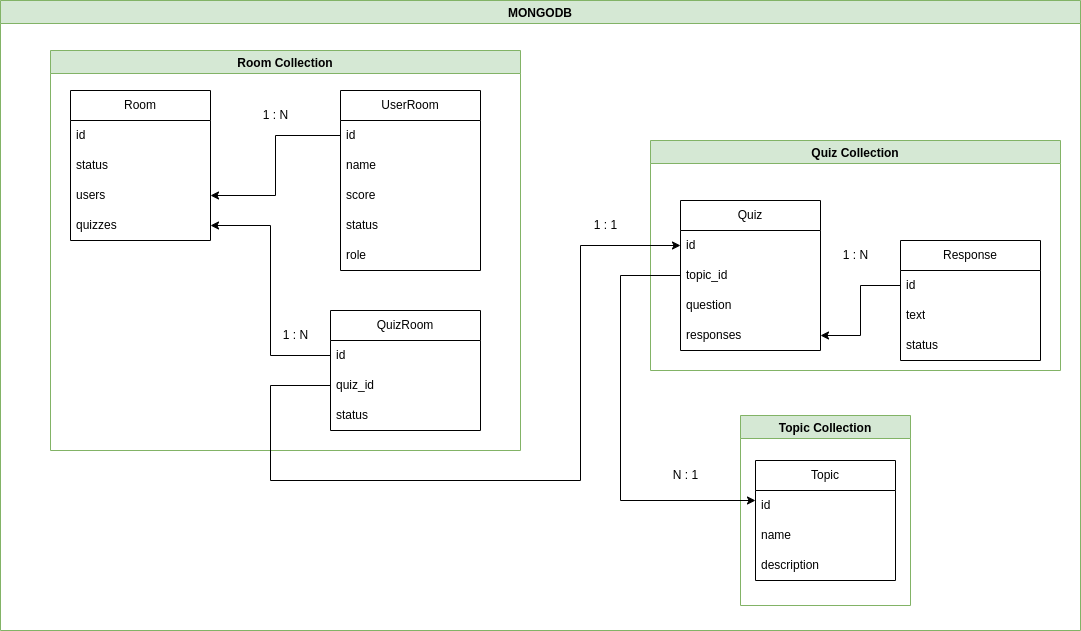

The diagram above was exported from draw.io. Its source (the exported page's mxGraphModel, read from the mxfile embedded in the PNG):
<mxGraphModel dx="2284" dy="759" grid="1" gridSize="10" guides="1" tooltips="1" connect="1" arrows="1" fold="1" page="1" pageScale="1" pageWidth="850" pageHeight="1100" math="0" shadow="0">
  <root>
    <mxCell id="0" />
    <mxCell id="1" parent="0" />
    <mxCell id="ca92uB5g2bg-VCxWjfSH-37" value="MONGODB" style="swimlane;fillColor=#d5e8d4;strokeColor=#82b366;" parent="1" vertex="1">
      <mxGeometry x="-70" y="40" width="1080" height="630" as="geometry" />
    </mxCell>
    <mxCell id="ca92uB5g2bg-VCxWjfSH-28" value="Quiz Collection" style="swimlane;fillColor=#d5e8d4;strokeColor=#82b366;" parent="ca92uB5g2bg-VCxWjfSH-37" vertex="1">
      <mxGeometry x="650" y="140" width="410" height="230" as="geometry" />
    </mxCell>
    <mxCell id="ca92uB5g2bg-VCxWjfSH-29" value="Response" style="swimlane;fontStyle=0;childLayout=stackLayout;horizontal=1;startSize=30;horizontalStack=0;resizeParent=1;resizeParentMax=0;resizeLast=0;collapsible=1;marginBottom=0;whiteSpace=wrap;html=1;" parent="ca92uB5g2bg-VCxWjfSH-28" vertex="1">
      <mxGeometry x="250" y="100" width="140" height="120" as="geometry" />
    </mxCell>
    <mxCell id="ca92uB5g2bg-VCxWjfSH-30" value="id" style="text;strokeColor=none;fillColor=none;align=left;verticalAlign=middle;spacingLeft=4;spacingRight=4;overflow=hidden;points=[[0,0.5],[1,0.5]];portConstraint=eastwest;rotatable=0;whiteSpace=wrap;html=1;" parent="ca92uB5g2bg-VCxWjfSH-29" vertex="1">
      <mxGeometry y="30" width="140" height="30" as="geometry" />
    </mxCell>
    <mxCell id="ca92uB5g2bg-VCxWjfSH-31" value="text" style="text;strokeColor=none;fillColor=none;align=left;verticalAlign=middle;spacingLeft=4;spacingRight=4;overflow=hidden;points=[[0,0.5],[1,0.5]];portConstraint=eastwest;rotatable=0;whiteSpace=wrap;html=1;" parent="ca92uB5g2bg-VCxWjfSH-29" vertex="1">
      <mxGeometry y="60" width="140" height="30" as="geometry" />
    </mxCell>
    <mxCell id="ca92uB5g2bg-VCxWjfSH-32" value="status" style="text;strokeColor=none;fillColor=none;align=left;verticalAlign=middle;spacingLeft=4;spacingRight=4;overflow=hidden;points=[[0,0.5],[1,0.5]];portConstraint=eastwest;rotatable=0;whiteSpace=wrap;html=1;" parent="ca92uB5g2bg-VCxWjfSH-29" vertex="1">
      <mxGeometry y="90" width="140" height="30" as="geometry" />
    </mxCell>
    <mxCell id="ca92uB5g2bg-VCxWjfSH-33" value="1 : N" style="text;html=1;align=center;verticalAlign=middle;resizable=0;points=[];autosize=1;strokeColor=none;fillColor=none;" parent="ca92uB5g2bg-VCxWjfSH-28" vertex="1">
      <mxGeometry x="180" y="100" width="50" height="30" as="geometry" />
    </mxCell>
    <mxCell id="ca92uB5g2bg-VCxWjfSH-16" value="Quiz" style="swimlane;fontStyle=0;childLayout=stackLayout;horizontal=1;startSize=30;horizontalStack=0;resizeParent=1;resizeParentMax=0;resizeLast=0;collapsible=1;marginBottom=0;whiteSpace=wrap;html=1;" parent="ca92uB5g2bg-VCxWjfSH-28" vertex="1">
      <mxGeometry x="30" y="60" width="140" height="150" as="geometry" />
    </mxCell>
    <mxCell id="ca92uB5g2bg-VCxWjfSH-17" value="id" style="text;strokeColor=none;fillColor=none;align=left;verticalAlign=middle;spacingLeft=4;spacingRight=4;overflow=hidden;points=[[0,0.5],[1,0.5]];portConstraint=eastwest;rotatable=0;whiteSpace=wrap;html=1;" parent="ca92uB5g2bg-VCxWjfSH-16" vertex="1">
      <mxGeometry y="30" width="140" height="30" as="geometry" />
    </mxCell>
    <mxCell id="ca92uB5g2bg-VCxWjfSH-18" value="topic_id" style="text;strokeColor=none;fillColor=none;align=left;verticalAlign=middle;spacingLeft=4;spacingRight=4;overflow=hidden;points=[[0,0.5],[1,0.5]];portConstraint=eastwest;rotatable=0;whiteSpace=wrap;html=1;" parent="ca92uB5g2bg-VCxWjfSH-16" vertex="1">
      <mxGeometry y="60" width="140" height="30" as="geometry" />
    </mxCell>
    <mxCell id="ca92uB5g2bg-VCxWjfSH-19" value="question" style="text;strokeColor=none;fillColor=none;align=left;verticalAlign=middle;spacingLeft=4;spacingRight=4;overflow=hidden;points=[[0,0.5],[1,0.5]];portConstraint=eastwest;rotatable=0;whiteSpace=wrap;html=1;" parent="ca92uB5g2bg-VCxWjfSH-16" vertex="1">
      <mxGeometry y="90" width="140" height="30" as="geometry" />
    </mxCell>
    <mxCell id="ca92uB5g2bg-VCxWjfSH-20" value="responses" style="text;strokeColor=none;fillColor=none;align=left;verticalAlign=middle;spacingLeft=4;spacingRight=4;overflow=hidden;points=[[0,0.5],[1,0.5]];portConstraint=eastwest;rotatable=0;whiteSpace=wrap;html=1;" parent="ca92uB5g2bg-VCxWjfSH-16" vertex="1">
      <mxGeometry y="120" width="140" height="30" as="geometry" />
    </mxCell>
    <mxCell id="ca92uB5g2bg-VCxWjfSH-24" style="edgeStyle=orthogonalEdgeStyle;rounded=0;orthogonalLoop=1;jettySize=auto;html=1;entryX=1;entryY=0.5;entryDx=0;entryDy=0;" parent="ca92uB5g2bg-VCxWjfSH-28" source="ca92uB5g2bg-VCxWjfSH-30" target="ca92uB5g2bg-VCxWjfSH-20" edge="1">
      <mxGeometry relative="1" as="geometry" />
    </mxCell>
    <mxCell id="ca92uB5g2bg-VCxWjfSH-12" value="Topic" style="swimlane;fontStyle=0;childLayout=stackLayout;horizontal=1;startSize=30;horizontalStack=0;resizeParent=1;resizeParentMax=0;resizeLast=0;collapsible=1;marginBottom=0;whiteSpace=wrap;html=1;" parent="ca92uB5g2bg-VCxWjfSH-37" vertex="1">
      <mxGeometry x="755" y="460" width="140" height="120" as="geometry" />
    </mxCell>
    <mxCell id="ca92uB5g2bg-VCxWjfSH-13" value="id" style="text;strokeColor=none;fillColor=none;align=left;verticalAlign=middle;spacingLeft=4;spacingRight=4;overflow=hidden;points=[[0,0.5],[1,0.5]];portConstraint=eastwest;rotatable=0;whiteSpace=wrap;html=1;" parent="ca92uB5g2bg-VCxWjfSH-12" vertex="1">
      <mxGeometry y="30" width="140" height="30" as="geometry" />
    </mxCell>
    <mxCell id="ca92uB5g2bg-VCxWjfSH-14" value="name" style="text;strokeColor=none;fillColor=none;align=left;verticalAlign=middle;spacingLeft=4;spacingRight=4;overflow=hidden;points=[[0,0.5],[1,0.5]];portConstraint=eastwest;rotatable=0;whiteSpace=wrap;html=1;" parent="ca92uB5g2bg-VCxWjfSH-12" vertex="1">
      <mxGeometry y="60" width="140" height="30" as="geometry" />
    </mxCell>
    <mxCell id="ca92uB5g2bg-VCxWjfSH-15" value="description" style="text;strokeColor=none;fillColor=none;align=left;verticalAlign=middle;spacingLeft=4;spacingRight=4;overflow=hidden;points=[[0,0.5],[1,0.5]];portConstraint=eastwest;rotatable=0;whiteSpace=wrap;html=1;" parent="ca92uB5g2bg-VCxWjfSH-12" vertex="1">
      <mxGeometry y="90" width="140" height="30" as="geometry" />
    </mxCell>
    <mxCell id="ca92uB5g2bg-VCxWjfSH-36" value="Topic Collection" style="swimlane;fillColor=#d5e8d4;strokeColor=#82b366;" parent="ca92uB5g2bg-VCxWjfSH-37" vertex="1">
      <mxGeometry x="740" y="415" width="170" height="190" as="geometry" />
    </mxCell>
    <mxCell id="ca92uB5g2bg-VCxWjfSH-1" value="UserRoom" style="swimlane;fontStyle=0;childLayout=stackLayout;horizontal=1;startSize=30;horizontalStack=0;resizeParent=1;resizeParentMax=0;resizeLast=0;collapsible=1;marginBottom=0;whiteSpace=wrap;html=1;strokeWidth=1;" parent="ca92uB5g2bg-VCxWjfSH-37" vertex="1">
      <mxGeometry x="340" y="90" width="140" height="180" as="geometry" />
    </mxCell>
    <mxCell id="ca92uB5g2bg-VCxWjfSH-2" value="id" style="text;strokeColor=none;fillColor=none;align=left;verticalAlign=middle;spacingLeft=4;spacingRight=4;overflow=hidden;points=[[0,0.5],[1,0.5]];portConstraint=eastwest;rotatable=0;whiteSpace=wrap;html=1;" parent="ca92uB5g2bg-VCxWjfSH-1" vertex="1">
      <mxGeometry y="30" width="140" height="30" as="geometry" />
    </mxCell>
    <mxCell id="ca92uB5g2bg-VCxWjfSH-4" value="name" style="text;strokeColor=none;fillColor=none;align=left;verticalAlign=middle;spacingLeft=4;spacingRight=4;overflow=hidden;points=[[0,0.5],[1,0.5]];portConstraint=eastwest;rotatable=0;whiteSpace=wrap;html=1;" parent="ca92uB5g2bg-VCxWjfSH-1" vertex="1">
      <mxGeometry y="60" width="140" height="30" as="geometry" />
    </mxCell>
    <mxCell id="ca92uB5g2bg-VCxWjfSH-5" value="score" style="text;strokeColor=none;fillColor=none;align=left;verticalAlign=middle;spacingLeft=4;spacingRight=4;overflow=hidden;points=[[0,0.5],[1,0.5]];portConstraint=eastwest;rotatable=0;whiteSpace=wrap;html=1;" parent="ca92uB5g2bg-VCxWjfSH-1" vertex="1">
      <mxGeometry y="90" width="140" height="30" as="geometry" />
    </mxCell>
    <mxCell id="ca92uB5g2bg-VCxWjfSH-6" value="status" style="text;strokeColor=none;fillColor=none;align=left;verticalAlign=middle;spacingLeft=4;spacingRight=4;overflow=hidden;points=[[0,0.5],[1,0.5]];portConstraint=eastwest;rotatable=0;whiteSpace=wrap;html=1;" parent="ca92uB5g2bg-VCxWjfSH-1" vertex="1">
      <mxGeometry y="120" width="140" height="30" as="geometry" />
    </mxCell>
    <mxCell id="ZxAYcA8gHO4EQVq7hKZq-1" value="role" style="text;strokeColor=none;fillColor=none;align=left;verticalAlign=middle;spacingLeft=4;spacingRight=4;overflow=hidden;points=[[0,0.5],[1,0.5]];portConstraint=eastwest;rotatable=0;whiteSpace=wrap;html=1;" parent="ca92uB5g2bg-VCxWjfSH-1" vertex="1">
      <mxGeometry y="150" width="140" height="30" as="geometry" />
    </mxCell>
    <mxCell id="ca92uB5g2bg-VCxWjfSH-7" value="Room" style="swimlane;fontStyle=0;childLayout=stackLayout;horizontal=1;startSize=30;horizontalStack=0;resizeParent=1;resizeParentMax=0;resizeLast=0;collapsible=1;marginBottom=0;whiteSpace=wrap;html=1;" parent="ca92uB5g2bg-VCxWjfSH-37" vertex="1">
      <mxGeometry x="70" y="90" width="140" height="150" as="geometry" />
    </mxCell>
    <mxCell id="ca92uB5g2bg-VCxWjfSH-8" value="id" style="text;strokeColor=none;fillColor=none;align=left;verticalAlign=middle;spacingLeft=4;spacingRight=4;overflow=hidden;points=[[0,0.5],[1,0.5]];portConstraint=eastwest;rotatable=0;whiteSpace=wrap;html=1;" parent="ca92uB5g2bg-VCxWjfSH-7" vertex="1">
      <mxGeometry y="30" width="140" height="30" as="geometry" />
    </mxCell>
    <mxCell id="ca92uB5g2bg-VCxWjfSH-11" value="status" style="text;strokeColor=none;fillColor=none;align=left;verticalAlign=middle;spacingLeft=4;spacingRight=4;overflow=hidden;points=[[0,0.5],[1,0.5]];portConstraint=eastwest;rotatable=0;whiteSpace=wrap;html=1;" parent="ca92uB5g2bg-VCxWjfSH-7" vertex="1">
      <mxGeometry y="60" width="140" height="30" as="geometry" />
    </mxCell>
    <mxCell id="3y0rcDUb1Td2OcwSJO22-9" value="users" style="text;strokeColor=none;fillColor=none;align=left;verticalAlign=middle;spacingLeft=4;spacingRight=4;overflow=hidden;points=[[0,0.5],[1,0.5]];portConstraint=eastwest;rotatable=0;whiteSpace=wrap;html=1;" parent="ca92uB5g2bg-VCxWjfSH-7" vertex="1">
      <mxGeometry y="90" width="140" height="30" as="geometry" />
    </mxCell>
    <mxCell id="-pjoipzMhccaUHXJLOAA-1" value="quizzes" style="text;strokeColor=none;fillColor=none;align=left;verticalAlign=middle;spacingLeft=4;spacingRight=4;overflow=hidden;points=[[0,0.5],[1,0.5]];portConstraint=eastwest;rotatable=0;whiteSpace=wrap;html=1;" parent="ca92uB5g2bg-VCxWjfSH-7" vertex="1">
      <mxGeometry y="120" width="140" height="30" as="geometry" />
    </mxCell>
    <mxCell id="ca92uB5g2bg-VCxWjfSH-25" value="1 : N" style="text;html=1;align=center;verticalAlign=middle;resizable=0;points=[];autosize=1;strokeColor=none;fillColor=none;" parent="ca92uB5g2bg-VCxWjfSH-37" vertex="1">
      <mxGeometry x="250" y="100" width="50" height="30" as="geometry" />
    </mxCell>
    <mxCell id="ca92uB5g2bg-VCxWjfSH-35" value="Room Collection" style="swimlane;fillColor=#d5e8d4;strokeColor=#82b366;" parent="ca92uB5g2bg-VCxWjfSH-37" vertex="1">
      <mxGeometry x="50" y="50" width="470" height="400" as="geometry" />
    </mxCell>
    <mxCell id="3y0rcDUb1Td2OcwSJO22-14" value="1 : N" style="text;html=1;align=center;verticalAlign=middle;resizable=0;points=[];autosize=1;strokeColor=none;fillColor=none;" parent="ca92uB5g2bg-VCxWjfSH-35" vertex="1">
      <mxGeometry x="220" y="270" width="50" height="30" as="geometry" />
    </mxCell>
    <mxCell id="3y0rcDUb1Td2OcwSJO22-4" value="QuizRoom" style="swimlane;fontStyle=0;childLayout=stackLayout;horizontal=1;startSize=30;horizontalStack=0;resizeParent=1;resizeParentMax=0;resizeLast=0;collapsible=1;marginBottom=0;whiteSpace=wrap;html=1;" parent="ca92uB5g2bg-VCxWjfSH-37" vertex="1">
      <mxGeometry x="330" y="310" width="150" height="120" as="geometry" />
    </mxCell>
    <mxCell id="3y0rcDUb1Td2OcwSJO22-5" value="id" style="text;strokeColor=none;fillColor=none;align=left;verticalAlign=middle;spacingLeft=4;spacingRight=4;overflow=hidden;points=[[0,0.5],[1,0.5]];portConstraint=eastwest;rotatable=0;whiteSpace=wrap;html=1;" parent="3y0rcDUb1Td2OcwSJO22-4" vertex="1">
      <mxGeometry y="30" width="150" height="30" as="geometry" />
    </mxCell>
    <mxCell id="3y0rcDUb1Td2OcwSJO22-6" value="quiz_id" style="text;strokeColor=none;fillColor=none;align=left;verticalAlign=middle;spacingLeft=4;spacingRight=4;overflow=hidden;points=[[0,0.5],[1,0.5]];portConstraint=eastwest;rotatable=0;whiteSpace=wrap;html=1;" parent="3y0rcDUb1Td2OcwSJO22-4" vertex="1">
      <mxGeometry y="60" width="150" height="30" as="geometry" />
    </mxCell>
    <mxCell id="3y0rcDUb1Td2OcwSJO22-7" value="status" style="text;strokeColor=none;fillColor=none;align=left;verticalAlign=middle;spacingLeft=4;spacingRight=4;overflow=hidden;points=[[0,0.5],[1,0.5]];portConstraint=eastwest;rotatable=0;whiteSpace=wrap;html=1;" parent="3y0rcDUb1Td2OcwSJO22-4" vertex="1">
      <mxGeometry y="90" width="150" height="30" as="geometry" />
    </mxCell>
    <mxCell id="3y0rcDUb1Td2OcwSJO22-10" style="edgeStyle=orthogonalEdgeStyle;rounded=0;orthogonalLoop=1;jettySize=auto;html=1;" parent="ca92uB5g2bg-VCxWjfSH-37" source="ca92uB5g2bg-VCxWjfSH-2" target="3y0rcDUb1Td2OcwSJO22-9" edge="1">
      <mxGeometry relative="1" as="geometry" />
    </mxCell>
    <mxCell id="3y0rcDUb1Td2OcwSJO22-13" style="edgeStyle=orthogonalEdgeStyle;rounded=0;orthogonalLoop=1;jettySize=auto;html=1;" parent="ca92uB5g2bg-VCxWjfSH-37" source="3y0rcDUb1Td2OcwSJO22-5" target="-pjoipzMhccaUHXJLOAA-1" edge="1">
      <mxGeometry relative="1" as="geometry" />
    </mxCell>
    <mxCell id="LXwPbtQ34U40j7RpwNpH-2" style="edgeStyle=orthogonalEdgeStyle;rounded=0;orthogonalLoop=1;jettySize=auto;html=1;" parent="ca92uB5g2bg-VCxWjfSH-37" source="ca92uB5g2bg-VCxWjfSH-18" target="ca92uB5g2bg-VCxWjfSH-13" edge="1">
      <mxGeometry relative="1" as="geometry">
        <Array as="points">
          <mxPoint x="620" y="275" />
          <mxPoint x="620" y="500" />
        </Array>
      </mxGeometry>
    </mxCell>
    <mxCell id="LXwPbtQ34U40j7RpwNpH-3" style="edgeStyle=orthogonalEdgeStyle;rounded=0;orthogonalLoop=1;jettySize=auto;html=1;" parent="ca92uB5g2bg-VCxWjfSH-37" source="3y0rcDUb1Td2OcwSJO22-6" target="ca92uB5g2bg-VCxWjfSH-17" edge="1">
      <mxGeometry relative="1" as="geometry">
        <Array as="points">
          <mxPoint x="270" y="385" />
          <mxPoint x="270" y="480" />
          <mxPoint x="580" y="480" />
          <mxPoint x="580" y="245" />
        </Array>
      </mxGeometry>
    </mxCell>
    <mxCell id="LXwPbtQ34U40j7RpwNpH-4" value="1 : 1" style="text;html=1;align=center;verticalAlign=middle;resizable=0;points=[];autosize=1;strokeColor=none;fillColor=none;" parent="ca92uB5g2bg-VCxWjfSH-37" vertex="1">
      <mxGeometry x="580" y="210" width="50" height="30" as="geometry" />
    </mxCell>
    <mxCell id="LXwPbtQ34U40j7RpwNpH-5" value="N : 1" style="text;html=1;align=center;verticalAlign=middle;resizable=0;points=[];autosize=1;strokeColor=none;fillColor=none;" parent="ca92uB5g2bg-VCxWjfSH-37" vertex="1">
      <mxGeometry x="660" y="460" width="50" height="30" as="geometry" />
    </mxCell>
  </root>
</mxGraphModel>